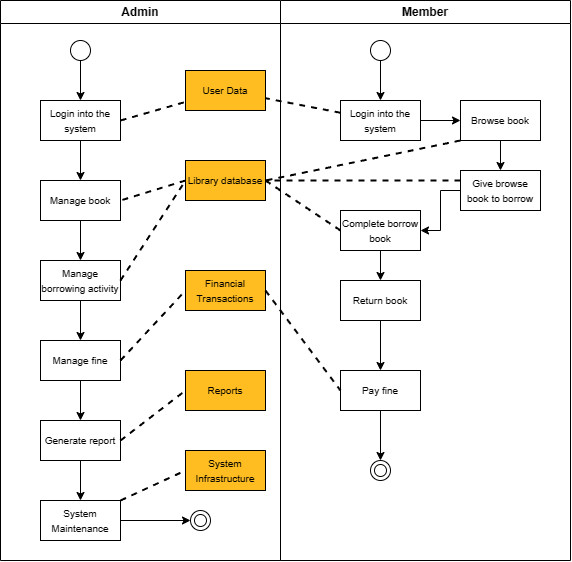

The diagram above was exported from draw.io. Its source (the exported page's mxGraphModel, read from the mxfile embedded in the PNG):
<mxGraphModel dx="835" dy="474" grid="1" gridSize="10" guides="1" tooltips="1" connect="1" arrows="1" fold="1" page="1" pageScale="1" pageWidth="850" pageHeight="1100" math="0" shadow="0">
  <root>
    <mxCell id="0" />
    <mxCell id="1" parent="0" />
    <mxCell id="72xBHVQKJBweaBBq_A6N-4" value="Admin" style="swimlane;whiteSpace=wrap;html=1;" vertex="1" parent="1">
      <mxGeometry x="160" y="80" width="280" height="560" as="geometry">
        <mxRectangle x="390" y="190" width="140" height="30" as="alternateBounds" />
      </mxGeometry>
    </mxCell>
    <mxCell id="72xBHVQKJBweaBBq_A6N-11" style="edgeStyle=orthogonalEdgeStyle;rounded=0;orthogonalLoop=1;jettySize=auto;html=1;entryX=0.5;entryY=0;entryDx=0;entryDy=0;" edge="1" parent="72xBHVQKJBweaBBq_A6N-4" source="72xBHVQKJBweaBBq_A6N-6" target="72xBHVQKJBweaBBq_A6N-8">
      <mxGeometry relative="1" as="geometry" />
    </mxCell>
    <mxCell id="72xBHVQKJBweaBBq_A6N-6" value="" style="ellipse;whiteSpace=wrap;html=1;aspect=fixed;" vertex="1" parent="72xBHVQKJBweaBBq_A6N-4">
      <mxGeometry x="70" y="40" width="20" height="20" as="geometry" />
    </mxCell>
    <mxCell id="72xBHVQKJBweaBBq_A6N-18" style="edgeStyle=orthogonalEdgeStyle;rounded=0;orthogonalLoop=1;jettySize=auto;html=1;" edge="1" parent="72xBHVQKJBweaBBq_A6N-4" source="72xBHVQKJBweaBBq_A6N-8" target="72xBHVQKJBweaBBq_A6N-14">
      <mxGeometry relative="1" as="geometry" />
    </mxCell>
    <mxCell id="72xBHVQKJBweaBBq_A6N-8" value="&lt;font style=&quot;font-size: 10px;&quot;&gt;Login into the system&lt;/font&gt;" style="rounded=0;whiteSpace=wrap;html=1;" vertex="1" parent="72xBHVQKJBweaBBq_A6N-4">
      <mxGeometry x="40" y="100" width="80" height="40" as="geometry" />
    </mxCell>
    <mxCell id="72xBHVQKJBweaBBq_A6N-19" style="edgeStyle=orthogonalEdgeStyle;rounded=0;orthogonalLoop=1;jettySize=auto;html=1;" edge="1" parent="72xBHVQKJBweaBBq_A6N-4" source="72xBHVQKJBweaBBq_A6N-14" target="72xBHVQKJBweaBBq_A6N-15">
      <mxGeometry relative="1" as="geometry" />
    </mxCell>
    <mxCell id="72xBHVQKJBweaBBq_A6N-14" value="&lt;font style=&quot;font-size: 10px;&quot;&gt;Manage book&lt;/font&gt;" style="rounded=0;whiteSpace=wrap;html=1;" vertex="1" parent="72xBHVQKJBweaBBq_A6N-4">
      <mxGeometry x="40" y="180" width="80" height="40" as="geometry" />
    </mxCell>
    <mxCell id="72xBHVQKJBweaBBq_A6N-20" style="edgeStyle=orthogonalEdgeStyle;rounded=0;orthogonalLoop=1;jettySize=auto;html=1;" edge="1" parent="72xBHVQKJBweaBBq_A6N-4" source="72xBHVQKJBweaBBq_A6N-15" target="72xBHVQKJBweaBBq_A6N-16">
      <mxGeometry relative="1" as="geometry" />
    </mxCell>
    <mxCell id="72xBHVQKJBweaBBq_A6N-15" value="&lt;font style=&quot;font-size: 10px;&quot;&gt;Manage borrowing activity&lt;/font&gt;" style="rounded=0;whiteSpace=wrap;html=1;" vertex="1" parent="72xBHVQKJBweaBBq_A6N-4">
      <mxGeometry x="40" y="260" width="80" height="40" as="geometry" />
    </mxCell>
    <mxCell id="72xBHVQKJBweaBBq_A6N-21" style="edgeStyle=orthogonalEdgeStyle;rounded=0;orthogonalLoop=1;jettySize=auto;html=1;" edge="1" parent="72xBHVQKJBweaBBq_A6N-4" source="72xBHVQKJBweaBBq_A6N-16" target="72xBHVQKJBweaBBq_A6N-17">
      <mxGeometry relative="1" as="geometry" />
    </mxCell>
    <mxCell id="72xBHVQKJBweaBBq_A6N-16" value="&lt;font style=&quot;font-size: 10px;&quot;&gt;Manage fine&lt;/font&gt;" style="rounded=0;whiteSpace=wrap;html=1;" vertex="1" parent="72xBHVQKJBweaBBq_A6N-4">
      <mxGeometry x="40" y="340" width="80" height="40" as="geometry" />
    </mxCell>
    <mxCell id="72xBHVQKJBweaBBq_A6N-24" style="edgeStyle=orthogonalEdgeStyle;rounded=0;orthogonalLoop=1;jettySize=auto;html=1;" edge="1" parent="72xBHVQKJBweaBBq_A6N-4" source="72xBHVQKJBweaBBq_A6N-17" target="72xBHVQKJBweaBBq_A6N-37">
      <mxGeometry relative="1" as="geometry" />
    </mxCell>
    <mxCell id="72xBHVQKJBweaBBq_A6N-17" value="&lt;font style=&quot;font-size: 10px;&quot;&gt;Generate report&lt;/font&gt;" style="rounded=0;whiteSpace=wrap;html=1;" vertex="1" parent="72xBHVQKJBweaBBq_A6N-4">
      <mxGeometry x="40" y="420" width="80" height="40" as="geometry" />
    </mxCell>
    <mxCell id="72xBHVQKJBweaBBq_A6N-23" value="" style="ellipse;html=1;shape=endState;fillColor=#FFFFFF;strokeColor=#020500;" vertex="1" parent="72xBHVQKJBweaBBq_A6N-4">
      <mxGeometry x="190" y="510" width="20" height="20" as="geometry" />
    </mxCell>
    <mxCell id="72xBHVQKJBweaBBq_A6N-38" style="edgeStyle=orthogonalEdgeStyle;rounded=0;orthogonalLoop=1;jettySize=auto;html=1;entryX=0;entryY=0.5;entryDx=0;entryDy=0;" edge="1" parent="72xBHVQKJBweaBBq_A6N-4" source="72xBHVQKJBweaBBq_A6N-37" target="72xBHVQKJBweaBBq_A6N-23">
      <mxGeometry relative="1" as="geometry" />
    </mxCell>
    <mxCell id="72xBHVQKJBweaBBq_A6N-37" value="&lt;font style=&quot;font-size: 10px;&quot;&gt;System Maintenance&lt;/font&gt;" style="rounded=0;whiteSpace=wrap;html=1;" vertex="1" parent="72xBHVQKJBweaBBq_A6N-4">
      <mxGeometry x="40" y="500" width="80" height="40" as="geometry" />
    </mxCell>
    <mxCell id="72xBHVQKJBweaBBq_A6N-39" value="&lt;font style=&quot;font-size: 10px;&quot;&gt;User Data&lt;/font&gt;" style="rounded=0;whiteSpace=wrap;html=1;fillColor=#FFBD21;" vertex="1" parent="72xBHVQKJBweaBBq_A6N-4">
      <mxGeometry x="185" y="70" width="80" height="40" as="geometry" />
    </mxCell>
    <mxCell id="72xBHVQKJBweaBBq_A6N-40" value="" style="endArrow=none;dashed=1;html=1;strokeWidth=2;rounded=0;exitX=1;exitY=0.5;exitDx=0;exitDy=0;" edge="1" parent="72xBHVQKJBweaBBq_A6N-4" source="72xBHVQKJBweaBBq_A6N-8" target="72xBHVQKJBweaBBq_A6N-39">
      <mxGeometry width="50" height="50" relative="1" as="geometry">
        <mxPoint x="250" y="170" as="sourcePoint" />
        <mxPoint x="180" y="120" as="targetPoint" />
      </mxGeometry>
    </mxCell>
    <mxCell id="72xBHVQKJBweaBBq_A6N-44" value="&lt;font style=&quot;font-size: 10px;&quot;&gt;Library database&lt;/font&gt;" style="rounded=0;whiteSpace=wrap;html=1;fillColor=#FFBD21;" vertex="1" parent="72xBHVQKJBweaBBq_A6N-4">
      <mxGeometry x="185" y="160" width="80" height="40" as="geometry" />
    </mxCell>
    <mxCell id="72xBHVQKJBweaBBq_A6N-45" value="" style="endArrow=none;dashed=1;html=1;strokeWidth=2;rounded=0;exitX=0;exitY=0.5;exitDx=0;exitDy=0;entryX=1;entryY=0.5;entryDx=0;entryDy=0;" edge="1" parent="72xBHVQKJBweaBBq_A6N-4" source="72xBHVQKJBweaBBq_A6N-44" target="72xBHVQKJBweaBBq_A6N-14">
      <mxGeometry width="50" height="50" relative="1" as="geometry">
        <mxPoint x="130" y="130" as="sourcePoint" />
        <mxPoint x="195" y="111" as="targetPoint" />
      </mxGeometry>
    </mxCell>
    <mxCell id="72xBHVQKJBweaBBq_A6N-46" value="" style="endArrow=none;dashed=1;html=1;strokeWidth=2;rounded=0;exitX=1;exitY=0.5;exitDx=0;exitDy=0;entryX=0;entryY=0.5;entryDx=0;entryDy=0;" edge="1" parent="72xBHVQKJBweaBBq_A6N-4" source="72xBHVQKJBweaBBq_A6N-15" target="72xBHVQKJBweaBBq_A6N-44">
      <mxGeometry width="50" height="50" relative="1" as="geometry">
        <mxPoint x="140" y="140" as="sourcePoint" />
        <mxPoint x="205" y="121" as="targetPoint" />
      </mxGeometry>
    </mxCell>
    <mxCell id="72xBHVQKJBweaBBq_A6N-52" value="&lt;span style=&quot;font-size: 10px;&quot;&gt;Financial Transactions&lt;/span&gt;" style="rounded=0;whiteSpace=wrap;html=1;fillColor=#FFBD21;" vertex="1" parent="72xBHVQKJBweaBBq_A6N-4">
      <mxGeometry x="185" y="270" width="80" height="40" as="geometry" />
    </mxCell>
    <mxCell id="72xBHVQKJBweaBBq_A6N-54" value="" style="endArrow=none;dashed=1;html=1;strokeWidth=2;rounded=0;exitX=1;exitY=0.5;exitDx=0;exitDy=0;entryX=0;entryY=0.5;entryDx=0;entryDy=0;" edge="1" parent="72xBHVQKJBweaBBq_A6N-4" source="72xBHVQKJBweaBBq_A6N-16" target="72xBHVQKJBweaBBq_A6N-52">
      <mxGeometry width="50" height="50" relative="1" as="geometry">
        <mxPoint x="130" y="130" as="sourcePoint" />
        <mxPoint x="195" y="111" as="targetPoint" />
      </mxGeometry>
    </mxCell>
    <mxCell id="72xBHVQKJBweaBBq_A6N-56" value="&lt;span style=&quot;font-size: 10px;&quot;&gt;Reports&lt;/span&gt;" style="rounded=0;whiteSpace=wrap;html=1;fillColor=#FFBD21;" vertex="1" parent="72xBHVQKJBweaBBq_A6N-4">
      <mxGeometry x="185" y="370" width="80" height="40" as="geometry" />
    </mxCell>
    <mxCell id="72xBHVQKJBweaBBq_A6N-58" value="&lt;span style=&quot;font-size: 10px;&quot;&gt;System Infrastructure&lt;/span&gt;" style="rounded=0;whiteSpace=wrap;html=1;fillColor=#FFBD21;" vertex="1" parent="72xBHVQKJBweaBBq_A6N-4">
      <mxGeometry x="185" y="450" width="80" height="40" as="geometry" />
    </mxCell>
    <mxCell id="72xBHVQKJBweaBBq_A6N-59" value="" style="endArrow=none;dashed=1;html=1;strokeWidth=2;rounded=0;exitX=1;exitY=0;exitDx=0;exitDy=0;entryX=0;entryY=0.5;entryDx=0;entryDy=0;" edge="1" parent="72xBHVQKJBweaBBq_A6N-4" source="72xBHVQKJBweaBBq_A6N-37" target="72xBHVQKJBweaBBq_A6N-58">
      <mxGeometry width="50" height="50" relative="1" as="geometry">
        <mxPoint x="130" y="370" as="sourcePoint" />
        <mxPoint x="195" y="300" as="targetPoint" />
      </mxGeometry>
    </mxCell>
    <mxCell id="72xBHVQKJBweaBBq_A6N-60" value="" style="endArrow=none;dashed=1;html=1;strokeWidth=2;rounded=0;exitX=1;exitY=0.5;exitDx=0;exitDy=0;entryX=0;entryY=0.5;entryDx=0;entryDy=0;" edge="1" parent="72xBHVQKJBweaBBq_A6N-4" source="72xBHVQKJBweaBBq_A6N-17" target="72xBHVQKJBweaBBq_A6N-56">
      <mxGeometry width="50" height="50" relative="1" as="geometry">
        <mxPoint x="140" y="380" as="sourcePoint" />
        <mxPoint x="205" y="310" as="targetPoint" />
      </mxGeometry>
    </mxCell>
    <mxCell id="72xBHVQKJBweaBBq_A6N-5" value="Member" style="swimlane;whiteSpace=wrap;html=1;" vertex="1" parent="1">
      <mxGeometry x="440" y="80" width="290" height="560" as="geometry" />
    </mxCell>
    <mxCell id="72xBHVQKJBweaBBq_A6N-13" style="edgeStyle=orthogonalEdgeStyle;rounded=0;orthogonalLoop=1;jettySize=auto;html=1;entryX=0.5;entryY=0;entryDx=0;entryDy=0;" edge="1" parent="72xBHVQKJBweaBBq_A6N-5" source="72xBHVQKJBweaBBq_A6N-7" target="72xBHVQKJBweaBBq_A6N-12">
      <mxGeometry relative="1" as="geometry" />
    </mxCell>
    <mxCell id="72xBHVQKJBweaBBq_A6N-7" value="" style="ellipse;whiteSpace=wrap;html=1;aspect=fixed;" vertex="1" parent="72xBHVQKJBweaBBq_A6N-5">
      <mxGeometry x="90" y="40" width="20" height="20" as="geometry" />
    </mxCell>
    <mxCell id="72xBHVQKJBweaBBq_A6N-31" style="edgeStyle=orthogonalEdgeStyle;rounded=0;orthogonalLoop=1;jettySize=auto;html=1;entryX=0;entryY=0.5;entryDx=0;entryDy=0;" edge="1" parent="72xBHVQKJBweaBBq_A6N-5" source="72xBHVQKJBweaBBq_A6N-12" target="72xBHVQKJBweaBBq_A6N-25">
      <mxGeometry relative="1" as="geometry" />
    </mxCell>
    <mxCell id="72xBHVQKJBweaBBq_A6N-12" value="&lt;font style=&quot;font-size: 10px;&quot;&gt;Login into the system&lt;/font&gt;" style="rounded=0;whiteSpace=wrap;html=1;" vertex="1" parent="72xBHVQKJBweaBBq_A6N-5">
      <mxGeometry x="60" y="100" width="80" height="40" as="geometry" />
    </mxCell>
    <mxCell id="72xBHVQKJBweaBBq_A6N-32" style="edgeStyle=orthogonalEdgeStyle;rounded=0;orthogonalLoop=1;jettySize=auto;html=1;entryX=0.5;entryY=0;entryDx=0;entryDy=0;" edge="1" parent="72xBHVQKJBweaBBq_A6N-5" source="72xBHVQKJBweaBBq_A6N-25" target="72xBHVQKJBweaBBq_A6N-26">
      <mxGeometry relative="1" as="geometry" />
    </mxCell>
    <mxCell id="72xBHVQKJBweaBBq_A6N-25" value="&lt;font style=&quot;font-size: 10px;&quot;&gt;Browse book&lt;/font&gt;" style="rounded=0;whiteSpace=wrap;html=1;" vertex="1" parent="72xBHVQKJBweaBBq_A6N-5">
      <mxGeometry x="180" y="100" width="80" height="40" as="geometry" />
    </mxCell>
    <mxCell id="72xBHVQKJBweaBBq_A6N-33" style="edgeStyle=orthogonalEdgeStyle;rounded=0;orthogonalLoop=1;jettySize=auto;html=1;entryX=1;entryY=0.5;entryDx=0;entryDy=0;" edge="1" parent="72xBHVQKJBweaBBq_A6N-5" source="72xBHVQKJBweaBBq_A6N-26" target="72xBHVQKJBweaBBq_A6N-27">
      <mxGeometry relative="1" as="geometry" />
    </mxCell>
    <mxCell id="72xBHVQKJBweaBBq_A6N-26" value="&lt;font style=&quot;font-size: 10px;&quot;&gt;Give browse book to borrow&lt;/font&gt;" style="rounded=0;whiteSpace=wrap;html=1;" vertex="1" parent="72xBHVQKJBweaBBq_A6N-5">
      <mxGeometry x="180" y="170" width="80" height="40" as="geometry" />
    </mxCell>
    <mxCell id="72xBHVQKJBweaBBq_A6N-34" style="edgeStyle=orthogonalEdgeStyle;rounded=0;orthogonalLoop=1;jettySize=auto;html=1;" edge="1" parent="72xBHVQKJBweaBBq_A6N-5" source="72xBHVQKJBweaBBq_A6N-27" target="72xBHVQKJBweaBBq_A6N-28">
      <mxGeometry relative="1" as="geometry" />
    </mxCell>
    <mxCell id="72xBHVQKJBweaBBq_A6N-27" value="&lt;font style=&quot;font-size: 10px;&quot;&gt;Complete borrow book&lt;/font&gt;" style="rounded=0;whiteSpace=wrap;html=1;" vertex="1" parent="72xBHVQKJBweaBBq_A6N-5">
      <mxGeometry x="60" y="210" width="80" height="40" as="geometry" />
    </mxCell>
    <mxCell id="72xBHVQKJBweaBBq_A6N-35" style="edgeStyle=orthogonalEdgeStyle;rounded=0;orthogonalLoop=1;jettySize=auto;html=1;" edge="1" parent="72xBHVQKJBweaBBq_A6N-5" source="72xBHVQKJBweaBBq_A6N-28" target="72xBHVQKJBweaBBq_A6N-29">
      <mxGeometry relative="1" as="geometry" />
    </mxCell>
    <mxCell id="72xBHVQKJBweaBBq_A6N-28" value="&lt;font style=&quot;font-size: 10px;&quot;&gt;Return book&lt;/font&gt;" style="rounded=0;whiteSpace=wrap;html=1;" vertex="1" parent="72xBHVQKJBweaBBq_A6N-5">
      <mxGeometry x="60" y="280" width="80" height="40" as="geometry" />
    </mxCell>
    <mxCell id="72xBHVQKJBweaBBq_A6N-36" style="edgeStyle=orthogonalEdgeStyle;rounded=0;orthogonalLoop=1;jettySize=auto;html=1;entryX=0.5;entryY=0;entryDx=0;entryDy=0;" edge="1" parent="72xBHVQKJBweaBBq_A6N-5" source="72xBHVQKJBweaBBq_A6N-29" target="72xBHVQKJBweaBBq_A6N-30">
      <mxGeometry relative="1" as="geometry" />
    </mxCell>
    <mxCell id="72xBHVQKJBweaBBq_A6N-29" value="&lt;span style=&quot;font-size: 10px;&quot;&gt;Pay fine&lt;/span&gt;" style="rounded=0;whiteSpace=wrap;html=1;" vertex="1" parent="72xBHVQKJBweaBBq_A6N-5">
      <mxGeometry x="60" y="370" width="80" height="40" as="geometry" />
    </mxCell>
    <mxCell id="72xBHVQKJBweaBBq_A6N-30" value="" style="ellipse;html=1;shape=endState;fillColor=#FFFFFF;strokeColor=#020500;" vertex="1" parent="72xBHVQKJBweaBBq_A6N-5">
      <mxGeometry x="90" y="460" width="20" height="20" as="geometry" />
    </mxCell>
    <mxCell id="72xBHVQKJBweaBBq_A6N-43" value="" style="endArrow=none;dashed=1;html=1;strokeWidth=2;rounded=0;" edge="1" parent="1" source="72xBHVQKJBweaBBq_A6N-12" target="72xBHVQKJBweaBBq_A6N-39">
      <mxGeometry width="50" height="50" relative="1" as="geometry">
        <mxPoint x="290" y="210" as="sourcePoint" />
        <mxPoint x="355" y="210" as="targetPoint" />
      </mxGeometry>
    </mxCell>
    <mxCell id="72xBHVQKJBweaBBq_A6N-48" value="" style="endArrow=none;dashed=1;html=1;strokeWidth=2;rounded=0;exitX=0;exitY=1;exitDx=0;exitDy=0;entryX=1;entryY=0.5;entryDx=0;entryDy=0;" edge="1" parent="1" source="72xBHVQKJBweaBBq_A6N-25" target="72xBHVQKJBweaBBq_A6N-44">
      <mxGeometry width="50" height="50" relative="1" as="geometry">
        <mxPoint x="320" y="240" as="sourcePoint" />
        <mxPoint x="385" y="221" as="targetPoint" />
      </mxGeometry>
    </mxCell>
    <mxCell id="72xBHVQKJBweaBBq_A6N-50" value="" style="endArrow=none;dashed=1;html=1;strokeWidth=2;rounded=0;exitX=0;exitY=0.25;exitDx=0;exitDy=0;entryX=1;entryY=0.5;entryDx=0;entryDy=0;" edge="1" parent="1" source="72xBHVQKJBweaBBq_A6N-26" target="72xBHVQKJBweaBBq_A6N-44">
      <mxGeometry width="50" height="50" relative="1" as="geometry">
        <mxPoint x="330" y="250" as="sourcePoint" />
        <mxPoint x="395" y="231" as="targetPoint" />
      </mxGeometry>
    </mxCell>
    <mxCell id="72xBHVQKJBweaBBq_A6N-51" value="" style="endArrow=none;dashed=1;html=1;strokeWidth=2;rounded=0;exitX=1;exitY=0.5;exitDx=0;exitDy=0;entryX=0;entryY=0.5;entryDx=0;entryDy=0;" edge="1" parent="1" source="72xBHVQKJBweaBBq_A6N-44" target="72xBHVQKJBweaBBq_A6N-27">
      <mxGeometry width="50" height="50" relative="1" as="geometry">
        <mxPoint x="340" y="260" as="sourcePoint" />
        <mxPoint x="405" y="241" as="targetPoint" />
      </mxGeometry>
    </mxCell>
    <mxCell id="72xBHVQKJBweaBBq_A6N-55" value="" style="endArrow=none;dashed=1;html=1;strokeWidth=2;rounded=0;exitX=1;exitY=0.5;exitDx=0;exitDy=0;entryX=0;entryY=0.5;entryDx=0;entryDy=0;" edge="1" parent="1" source="72xBHVQKJBweaBBq_A6N-52" target="72xBHVQKJBweaBBq_A6N-29">
      <mxGeometry width="50" height="50" relative="1" as="geometry">
        <mxPoint x="300" y="220" as="sourcePoint" />
        <mxPoint x="365" y="201" as="targetPoint" />
      </mxGeometry>
    </mxCell>
  </root>
</mxGraphModel>